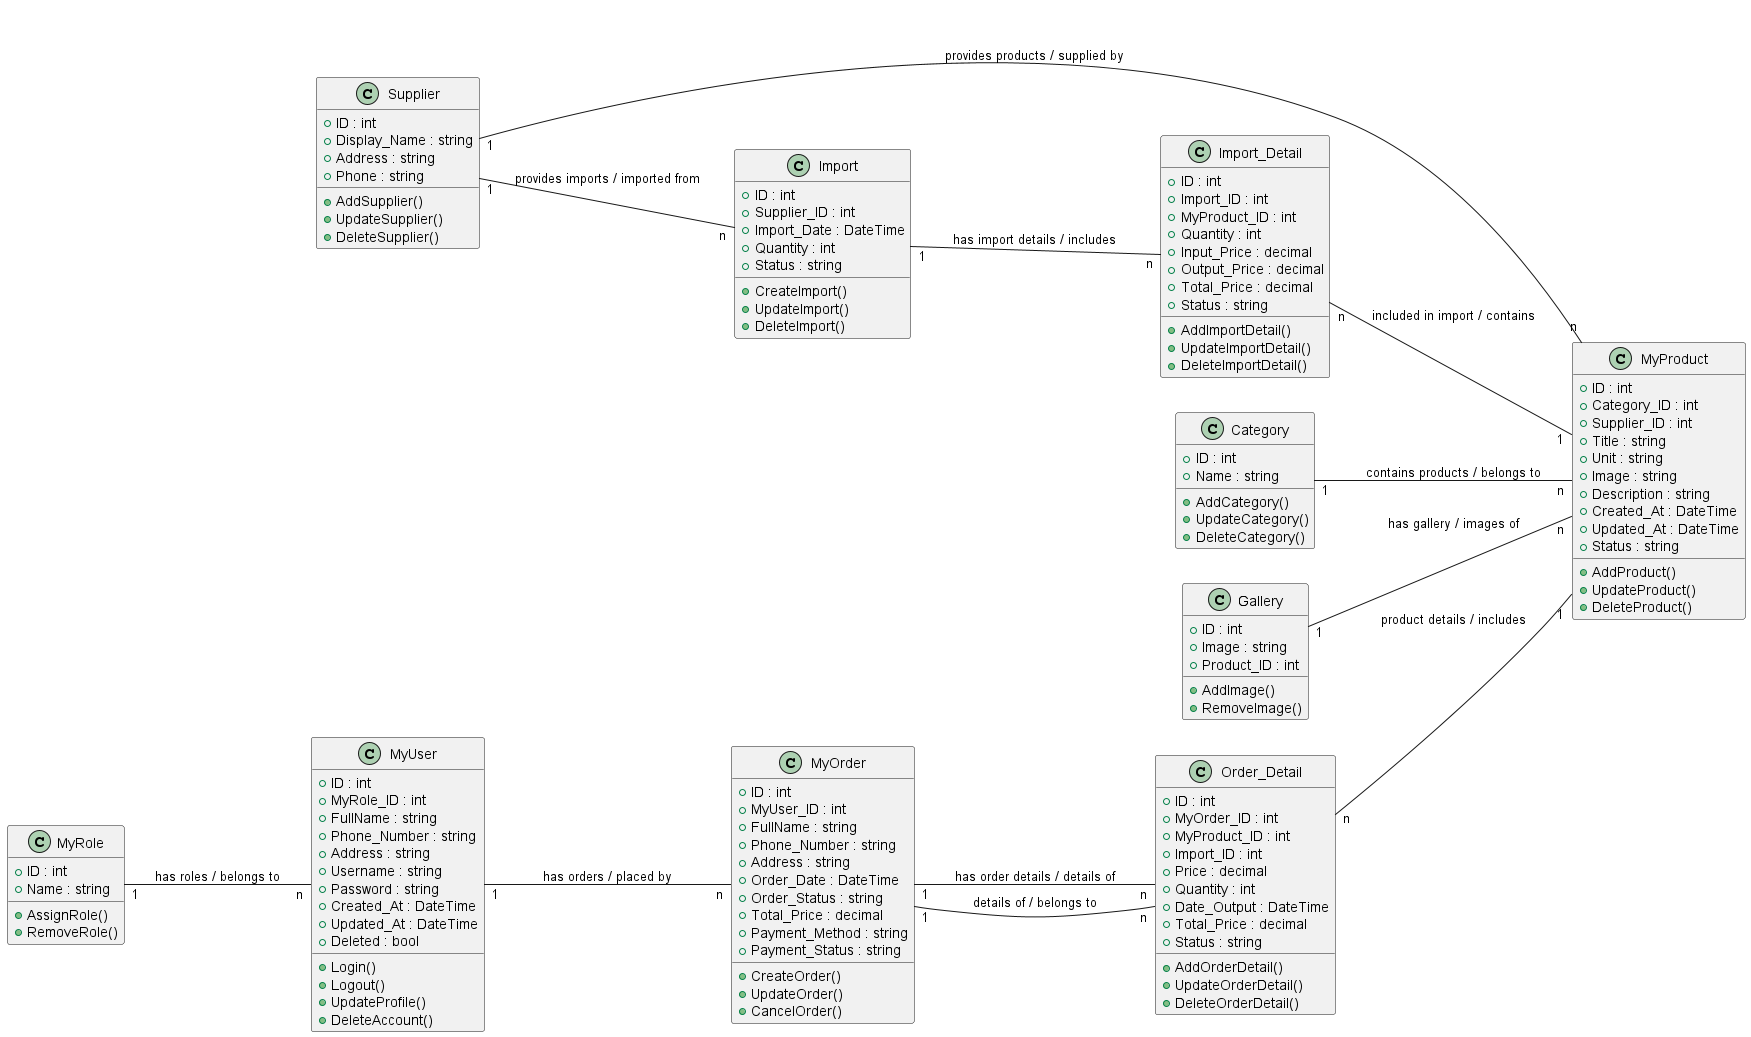

The diagram above was rendered by PlantUML. Its source (embedded in the PNG):
@startuml
left to right direction
class MyUser {
  +ID : int
  +MyRole_ID : int
  +FullName : string
  +Phone_Number : string
  +Address : string
  +Username : string
  +Password : string
  +Created_At : DateTime
  +Updated_At : DateTime
  +Deleted : bool
  +Login()
  +Logout()
  +UpdateProfile()
  +DeleteAccount()
}

class MyRole {
  +ID : int
  +Name : string
  +AssignRole()
  +RemoveRole()
}

class Supplier {
  +ID : int
  +Display_Name : string
  +Address : string
  +Phone : string
  +AddSupplier()
  +UpdateSupplier()
  +DeleteSupplier()
}

class MyProduct {
  +ID : int
  +Category_ID : int
  +Supplier_ID : int
  +Title : string
  +Unit : string
  +Image : string
  +Description : string
  +Created_At : DateTime
  +Updated_At : DateTime
  +Status : string
  +AddProduct()
  +UpdateProduct()
  +DeleteProduct()
}

class Category {
  +ID : int
  +Name : string
  +AddCategory()
  +UpdateCategory()
  +DeleteCategory()
}

class Gallery {
  +ID : int
  +Image : string
  +Product_ID : int
  +AddImage()
  +RemoveImage()
}

class Import {
  +ID : int
  +Supplier_ID : int
  +Import_Date : DateTime
  +Quantity : int
  +Status : string
  +CreateImport()
  +UpdateImport()
  +DeleteImport()
}

class Import_Detail {
  +ID : int
  +Import_ID : int
  +MyProduct_ID : int
  +Quantity : int
  +Input_Price : decimal
  +Output_Price : decimal
  +Total_Price : decimal
  +Status : string
  +AddImportDetail()
  +UpdateImportDetail()
  +DeleteImportDetail()
}

class MyOrder {
  +ID : int
  +MyUser_ID : int
  +FullName : string
  +Phone_Number : string
  +Address : string
  +Order_Date : DateTime
  +Order_Status : string
  +Total_Price : decimal
  +Payment_Method : string
  +Payment_Status : string
  +CreateOrder()
  +UpdateOrder()
  +CancelOrder()
}

class Order_Detail {
  +ID : int
  +MyOrder_ID : int
  +MyProduct_ID : int
  +Import_ID : int
  +Price : decimal
  +Quantity : int
  +Date_Output : DateTime
  +Total_Price : decimal
  +Status : string
  +AddOrderDetail()
  +UpdateOrderDetail()
  +DeleteOrderDetail()
}

MyUser "1" -- "n" MyOrder : has orders / placed by
MyOrder "1" -- "n" Order_Detail : has order details / details of
MyRole "1" -- "n" MyUser : has roles / belongs to
Supplier "1" -- "n" MyProduct : provides products / supplied by
Category "1" -- "n" MyProduct : contains products / belongs to
Gallery "1" -- "n" MyProduct : has gallery / images of
Supplier "1" -- "n" Import : provides imports / imported from
Import "1" -- "n" Import_Detail : has import details / includes
Import_Detail "n" -- "1" MyProduct : included in import / contains
Order_Detail "n" -- "1" MyOrder : details of / belongs to
Order_Detail "n" -- "1" MyProduct : product details / includes

@enduml